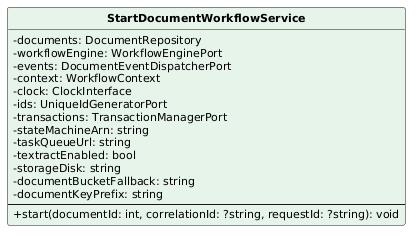

The diagram above was rendered by PlantUML. Its source (embedded in the PNG):
@startuml
skinparam classAttributeIconSize 0
skinparam classFontStyle bold
skinparam classFontSize 13
skinparam classAttributeFontSize 11
skinparam shadowing false
hide circle
class StartDocumentWorkflowService #E6F4EA {
  -documents: DocumentRepository
  -workflowEngine: WorkflowEnginePort
  -events: DocumentEventDispatcherPort
  -context: WorkflowContext
  -clock: ClockInterface
  -ids: UniqueIdGeneratorPort
  -transactions: TransactionManagerPort
  -stateMachineArn: string
  -taskQueueUrl: string
  -textractEnabled: bool
  -storageDisk: string
  -documentBucketFallback: string
  -documentKeyPrefix: string
  --
  +start(documentId: int, correlationId: ?string, requestId: ?string): void
}
@enduml